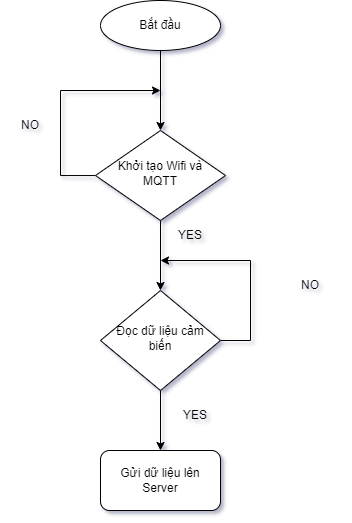

The diagram above was exported from draw.io. Its source (the exported page's mxGraphModel, read from the mxfile embedded in the PNG):
<mxGraphModel dx="1128" dy="630" grid="1" gridSize="10" guides="1" tooltips="1" connect="1" arrows="1" fold="1" page="1" pageScale="1" pageWidth="827" pageHeight="1169" math="0" shadow="0">
  <root>
    <mxCell id="WIyWlLk6GJQsqaUBKTNV-0" />
    <mxCell id="WIyWlLk6GJQsqaUBKTNV-1" parent="WIyWlLk6GJQsqaUBKTNV-0" />
    <mxCell id="eUPFtv9mlG9Wa4l3lBbE-3" style="edgeStyle=orthogonalEdgeStyle;rounded=0;orthogonalLoop=1;jettySize=auto;html=1;entryX=0.5;entryY=0;entryDx=0;entryDy=0;" edge="1" parent="WIyWlLk6GJQsqaUBKTNV-1" source="WIyWlLk6GJQsqaUBKTNV-6" target="WIyWlLk6GJQsqaUBKTNV-10">
      <mxGeometry relative="1" as="geometry" />
    </mxCell>
    <mxCell id="eUPFtv9mlG9Wa4l3lBbE-5" style="edgeStyle=orthogonalEdgeStyle;rounded=0;orthogonalLoop=1;jettySize=auto;html=1;" edge="1" parent="WIyWlLk6GJQsqaUBKTNV-1" source="WIyWlLk6GJQsqaUBKTNV-6">
      <mxGeometry relative="1" as="geometry">
        <mxPoint x="220" y="280" as="targetPoint" />
        <Array as="points">
          <mxPoint x="120" y="365" />
          <mxPoint x="120" y="280" />
          <mxPoint x="220" y="280" />
        </Array>
      </mxGeometry>
    </mxCell>
    <mxCell id="WIyWlLk6GJQsqaUBKTNV-6" value="Khởi tạo Wifi và MQTT" style="rhombus;whiteSpace=wrap;html=1;shadow=0;fontFamily=Helvetica;fontSize=12;align=center;strokeWidth=1;spacing=6;spacingTop=-4;" parent="WIyWlLk6GJQsqaUBKTNV-1" vertex="1">
      <mxGeometry x="155" y="320" width="130" height="90" as="geometry" />
    </mxCell>
    <mxCell id="eUPFtv9mlG9Wa4l3lBbE-6" style="edgeStyle=orthogonalEdgeStyle;rounded=0;orthogonalLoop=1;jettySize=auto;html=1;" edge="1" parent="WIyWlLk6GJQsqaUBKTNV-1" source="WIyWlLk6GJQsqaUBKTNV-10">
      <mxGeometry relative="1" as="geometry">
        <mxPoint x="220" y="640" as="targetPoint" />
      </mxGeometry>
    </mxCell>
    <mxCell id="eUPFtv9mlG9Wa4l3lBbE-8" style="edgeStyle=orthogonalEdgeStyle;rounded=0;orthogonalLoop=1;jettySize=auto;html=1;" edge="1" parent="WIyWlLk6GJQsqaUBKTNV-1" source="WIyWlLk6GJQsqaUBKTNV-10">
      <mxGeometry relative="1" as="geometry">
        <mxPoint x="220" y="450" as="targetPoint" />
        <Array as="points">
          <mxPoint x="310" y="530" />
          <mxPoint x="310" y="450" />
        </Array>
      </mxGeometry>
    </mxCell>
    <mxCell id="WIyWlLk6GJQsqaUBKTNV-10" value="Đọc dữ liệu cảm biến" style="rhombus;whiteSpace=wrap;html=1;shadow=0;fontFamily=Helvetica;fontSize=12;align=center;strokeWidth=1;spacing=6;spacingTop=-4;" parent="WIyWlLk6GJQsqaUBKTNV-1" vertex="1">
      <mxGeometry x="160" y="480" width="120" height="100" as="geometry" />
    </mxCell>
    <mxCell id="eUPFtv9mlG9Wa4l3lBbE-0" style="edgeStyle=orthogonalEdgeStyle;rounded=0;orthogonalLoop=1;jettySize=auto;html=1;entryX=0.5;entryY=0;entryDx=0;entryDy=0;" edge="1" parent="WIyWlLk6GJQsqaUBKTNV-1" source="DjAMIon6ieZvQpDemafm-0" target="WIyWlLk6GJQsqaUBKTNV-6">
      <mxGeometry relative="1" as="geometry" />
    </mxCell>
    <mxCell id="DjAMIon6ieZvQpDemafm-0" value="Bắt đầu" style="ellipse;whiteSpace=wrap;html=1;" parent="WIyWlLk6GJQsqaUBKTNV-1" vertex="1">
      <mxGeometry x="160" y="190" width="120" height="50" as="geometry" />
    </mxCell>
    <mxCell id="eUPFtv9mlG9Wa4l3lBbE-7" value="Gửi dữ liệu lên Server" style="rounded=1;whiteSpace=wrap;html=1;" vertex="1" parent="WIyWlLk6GJQsqaUBKTNV-1">
      <mxGeometry x="160" y="640" width="120" height="60" as="geometry" />
    </mxCell>
    <mxCell id="eUPFtv9mlG9Wa4l3lBbE-9" value="YES" style="text;html=1;strokeColor=none;fillColor=none;align=center;verticalAlign=middle;whiteSpace=wrap;rounded=0;" vertex="1" parent="WIyWlLk6GJQsqaUBKTNV-1">
      <mxGeometry x="225" y="590" width="60" height="30" as="geometry" />
    </mxCell>
    <mxCell id="eUPFtv9mlG9Wa4l3lBbE-11" value="NO" style="text;html=1;strokeColor=none;fillColor=none;align=center;verticalAlign=middle;whiteSpace=wrap;rounded=0;" vertex="1" parent="WIyWlLk6GJQsqaUBKTNV-1">
      <mxGeometry x="340" y="460" width="60" height="30" as="geometry" />
    </mxCell>
    <mxCell id="eUPFtv9mlG9Wa4l3lBbE-12" value="YES" style="text;html=1;strokeColor=none;fillColor=none;align=center;verticalAlign=middle;whiteSpace=wrap;rounded=0;" vertex="1" parent="WIyWlLk6GJQsqaUBKTNV-1">
      <mxGeometry x="220" y="410" width="60" height="30" as="geometry" />
    </mxCell>
    <mxCell id="eUPFtv9mlG9Wa4l3lBbE-13" value="NO" style="text;html=1;strokeColor=none;fillColor=none;align=center;verticalAlign=middle;whiteSpace=wrap;rounded=0;" vertex="1" parent="WIyWlLk6GJQsqaUBKTNV-1">
      <mxGeometry x="60" y="300" width="60" height="30" as="geometry" />
    </mxCell>
  </root>
</mxGraphModel>